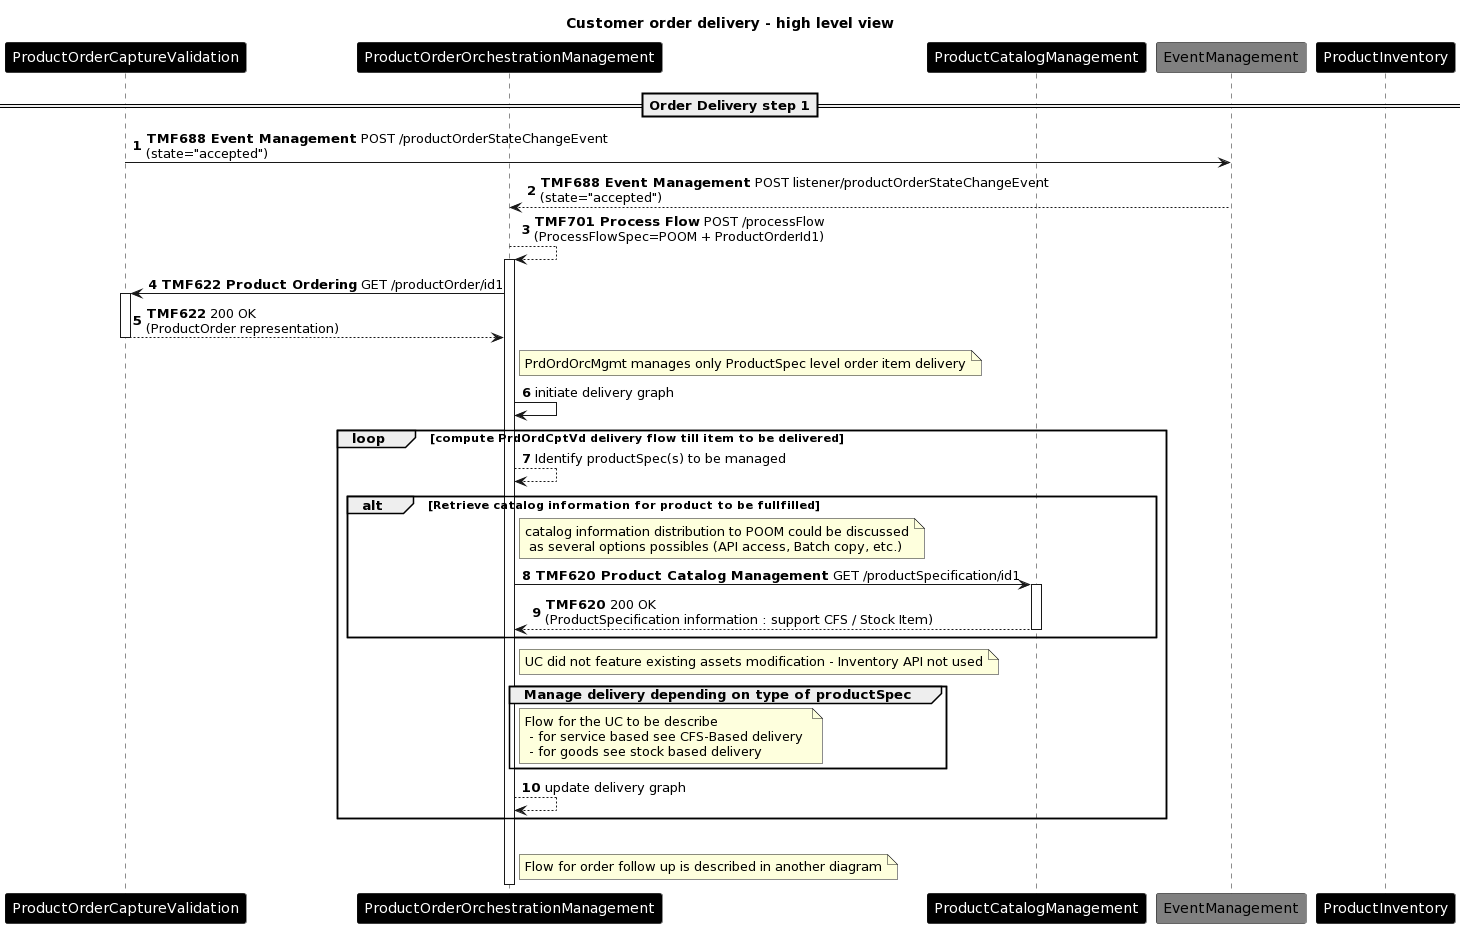

The diagram above was rendered by PlantUML. Its source (embedded in the PNG):
@startuml
skinparam ParticipantFontColor automatic
Title: Customer order delivery - high level view
autonumber
participant "ProductOrderCaptureValidation" as PrdOrdCptVd #Black
participant "ProductOrderOrchestrationManagement" as PrdOrdOrcMgmt #Black
participant "ProductCatalogManagement" as PrdCtgMgmt #Black
participant "EventManagement" as EvntMgmt #Grey
participant "ProductInventory" as PI #Black
== Order Delivery step 1==
PrdOrdCptVd -> EvntMgmt: **TMF688 Event Management** POST /productOrderStateChangeEvent\n(state="accepted")
EvntMgmt --> PrdOrdOrcMgmt: **TMF688 Event Management** POST listener/productOrderStateChangeEvent\n(state="accepted")
PrdOrdOrcMgmt --> PrdOrdOrcMgmt: **TMF701 Process Flow** POST /processFlow\n(ProcessFlowSpec=POOM + ProductOrderId1)
activate PrdOrdOrcMgmt
PrdOrdOrcMgmt -> PrdOrdCptVd : **TMF622 Product Ordering** GET /productOrder/id1
activate PrdOrdCptVd
PrdOrdCptVd --> PrdOrdOrcMgmt:  **TMF622** 200 OK\n(ProductOrder representation)
deactivate PrdOrdCptVd
Note right of PrdOrdOrcMgmt : PrdOrdOrcMgmt manages only ProductSpec level order item delivery
PrdOrdOrcMgmt -> PrdOrdOrcMgmt: initiate delivery graph
loop compute PrdOrdCptVd delivery flow till item to be delivered
PrdOrdOrcMgmt --> PrdOrdOrcMgmt: Identify productSpec(s) to be managed
alt Retrieve catalog information for product to be fullfilled
note right of PrdOrdOrcMgmt: catalog information distribution to POOM could be discussed\n as several options possibles (API access, Batch copy, etc.)
PrdOrdOrcMgmt -> PrdCtgMgmt :  **TMF620 Product Catalog Management** GET /productSpecification/id1
activate PrdCtgMgmt
PrdCtgMgmt --> PrdOrdOrcMgmt:  **TMF620** 200 OK\n(ProductSpecification information : support CFS / Stock Item)
deactivate PrdCtgMgmt
end
Note right of PrdOrdOrcMgmt : UC did not feature existing assets modification - Inventory API not used
Group Manage delivery depending on type of productSpec
Note Right of PrdOrdOrcMgmt: Flow for the UC to be describe\n - for service based see CFS-Based delivery \n - for goods see stock based delivery
end
PrdOrdOrcMgmt --> PrdOrdOrcMgmt: update delivery graph
end
Group Order delivery completed
Note Right of PrdOrdOrcMgmt: Flow for order follow up is described in another diagram
deactivate PrdOrdOrcMgmt
@enduml